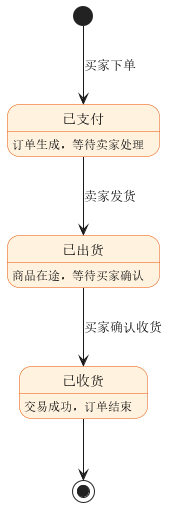

The diagram above was rendered by PlantUML. Its source (embedded in the PNG):
@startuml 订单状态图
skinparam stateBackgroundColor #FFF3E0
skinparam stateBorderColor #E65100

[*] --> 已支付 : 买家下单
已支付 --> 已出货 : 卖家发货
已出货 --> 已收货 : 买家确认收货
已收货 --> [*]

已支付 : 订单生成，等待卖家处理
已出货 : 商品在途，等待买家确认
已收货 : 交易成功，订单结束
@enduml